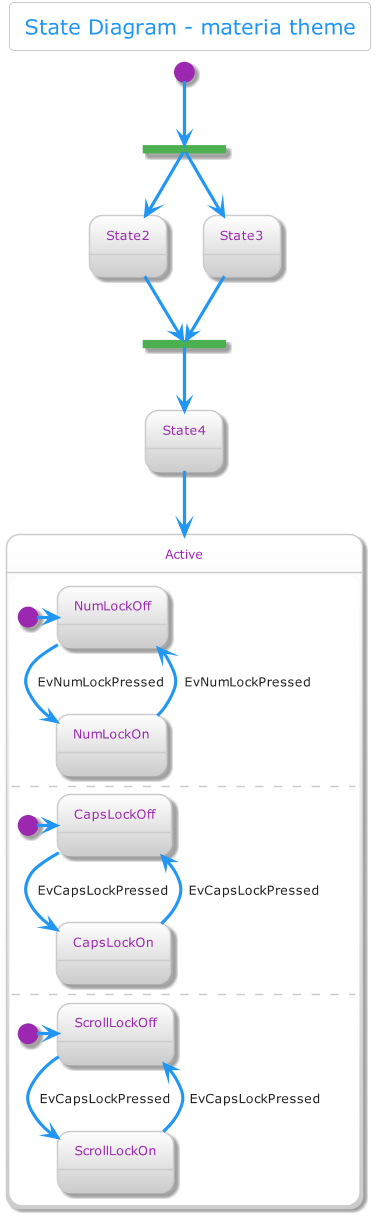

The diagram above was rendered by PlantUML. Its source (embedded in the PNG):
@startuml



skinparam backgroundColor transparent






skinparam defaultFontName       "Verdana"
skinparam defaultFontSize       12
skinparam dpi                   100
skinparam shadowing             true
skinparam roundcorner           8
skinparam ParticipantPadding    10
skinparam BoxPadding            2
skinparam Padding               6
skinparam ArrowColor            #666
skinparam title {
	FontColor	                 #2196F3
	BorderColor	                 #cccccc
	FontSize	    	         20
	BorderRoundCorner            8
	BorderThickness 	         1
	BackgroundColor              #fff-#fff
}

skinparam legend {
	BackgroundColor #fff
	BorderColor #cccccc
	FontColor #222
}

skinparam activity {
	FontColor #FFF
	BorderColor #2196F3
	BackgroundColor #4dabf5-#2196F3
	BarColor #4CAF50
	StartColor #9C27B0
	EndColor #9C27B0
	DiamondBackgroundColor #FFF-#fff
  	DiamondBorderColor #cccccc
	DiamondFontColor #222
}

skinparam sequence {
	BorderColor #2196F3
	TitleFontColor #2196F3
	BackgroundColor transparent
	StartColor #2196F3
	EndColor #2196F3
    ParticipantBackgroundColor #4dabf5-#2196F3
    ParticipantBorderColor #2196F3
	ParticipantBorderThickness 0
	ParticipantFontColor #FFF
	ActorBackgroundColor transparent
    ActorBorderColor #2196F3
	ActorFontColor #2196F3
	ArrowThickness 3
	ArrowColor #2196F3
	ArrowFontColor #222
	BoxBackgroundColor #fff
	BoxBorderColor #666
	BoxFontColor #222
	LifeLineBorderColor #cccccc
	LifeLineBorderThickness 2
	LifeLineBackgroundColor #fff
	GroupBorderColor #666
	GroupFontColor #222
	GroupHeaderFontColor #9C27B0
	DividerBackgroundColor #FFF-#fff
    DividerBorderColor #666
    DividerBorderThickness 2
    DividerFontColor #222
	ReferenceBackgroundColor transparent
	ReferenceBorderColor #666
	ReferenceFontColor #222
	ReferenceHeaderFontColor #9C27B0
}

skinparam partition {
	BorderColor #2196F3
	FontColor #2196F3
	BackgroundColor transparent
}

skinparam collections {
	BackgroundColor #4dabf5-#2196F3
	BorderColor #2196F3
}

skinparam control {
	BackgroundColor  #4dabf5-#2196F3
	BorderColor #1a78c2
	FontColor #222
}

skinparam entity {
	BackgroundColor  #4dabf5-#2196F3
	BorderColor #1a78c2
	FontColor #222
}

skinparam boundary {
	BackgroundColor  #4dabf5-#2196F3
	BorderColor #1a78c2
	FontColor #222
}

skinparam agent {
	BackgroundColor #orange
	BorderColor #999999
	FontColor #333333
}

skinparam note {
	BorderThickness 1
	BackgroundColor #b052c0-#9C27B0
	BorderColor #9C27B0
	FontColor #FFF
}

skinparam artifact {
	BackgroundColor #FFF-#fff
	BorderColor #666
	FontColor #666
}

skinparam component {
	BackgroundColor  #70bf73-#4CAF50
	BorderColor  #4CAF50
	FontColor #FFF
}

skinparam interface {
	BackgroundColor  #B7161C
	BorderColor  #e51c23
	FontColor #222
}

skinparam storage {
	BackgroundColor #ffad33-#ff9800
  	BorderColor #ff9800
	FontColor #FFF
}

skinparam node {
	BackgroundColor #fff-#fff
	BorderColor #222
	FontColor #222
}

skinparam cloud {
	BackgroundColor white-lightskyblue
	BorderColor transparent
	FontColor #222
}

skinparam database {
	BackgroundColor  #4dabf5-#2196F3
	BorderColor #1a78c2
	FontColor #222
}

skinparam actor {
	FontColor #222
}

skinparam class {
	HeaderBackgroundColor #2196F3-#1a78c2
	FontColor #FFF
	BackgroundColor #4dabf5-#2196F3
	BorderColor #1a78c2
	StereotypeFontColor #222
	BorderThickness 1
	AttributeFontColor #222
	AttributeFontSize 11
}

skinparam object {
	FontColor #4CAF50
	BackgroundColor #fff-#cccccc
	BorderColor #cccccc
	StereotypeFontColor #222
	BorderThickness 1
	AttributeFontColor #222
	AttributeFontSize 11
}

skinparam usecase {
	BackgroundColor #fff-#fff
	BorderColor #fff
	BorderThickness 2
	FontColor #222
	StereotypeFontColor #2196F3
}

skinparam rectangle {
	BackgroundColor #fff-#cccccc
	BorderColor #1a78c2
	BorderThickness 2
	FontColor #2196F3
	StereotypeFontColor #2196F3
}

skinparam package {
	BackgroundColor #fff-#fff
  	BorderColor #2196F3
	FontColor #2196F3
	BorderThickness 2
}

skinparam folder {
	BackgroundColor #FFF-#fff
  	BorderColor #ff9800
	FontColor #ff9800
	BorderThickness 2
}

skinparam frame {
	BackgroundColor #FFF-#fff
  	BorderColor #9C27B0
	FontColor #9C27B0
	BorderThickness 2
}

skinparam state {
	StartColor #9C27B0
	EndColor #9C27B0
	BackgroundColor #fff-#cccccc
	BorderColor #cccccc
	FontColor #9C27B0
	AttributeFontColor #222
	AttributeFontSize 11
}

skinparam queue {
	BackgroundColor #ff9800-#CC7A00
  	BorderColor #CC7A00
	FontColor #FFF
}

skinparam card {
	BackgroundColor #b052c0-#9C27B0
	BorderColor #9C27B0
	FontColor #FFF
}

skinparam file {
	BackgroundColor #fff-#fff
	BorderColor #666
	FontColor #666

}

skinparam stack {
	BackgroundColor #4dabf5-#1a78c2
	BorderColor #2196F3
	FontColor #FFF
}

title State Diagram - materia theme


state fork_state <<fork>>
[*] --> fork_state
fork_state --> State2
fork_state --> State3

state join_state <<join>>
State2 --> join_state
State3 --> join_state
join_state --> State4
State4 --> Active

state Active {
  [*] -> NumLockOff
  NumLockOff --> NumLockOn : EvNumLockPressed
  NumLockOn --> NumLockOff : EvNumLockPressed
  --
  [*] -> CapsLockOff
  CapsLockOff --> CapsLockOn : EvCapsLockPressed
  CapsLockOn --> CapsLockOff : EvCapsLockPressed
  --
  [*] -> ScrollLockOff
  ScrollLockOff --> ScrollLockOn : EvCapsLockPressed
  ScrollLockOn --> ScrollLockOff : EvCapsLockPressed
}

@enduml